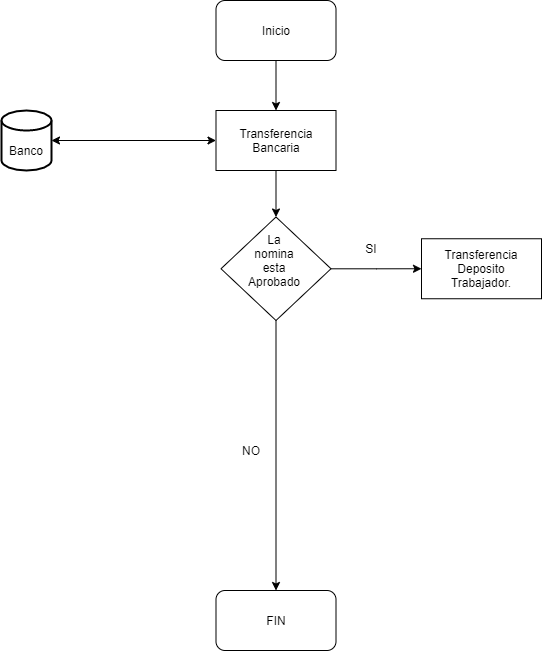

The diagram above was exported from draw.io. Its source (the exported page's mxGraphModel, read from the mxfile embedded in the PNG):
<mxGraphModel dx="868" dy="520" grid="1" gridSize="10" guides="1" tooltips="1" connect="1" arrows="1" fold="1" page="1" pageScale="1" pageWidth="827" pageHeight="1169" math="0" shadow="0">
  <root>
    <mxCell id="0" />
    <mxCell id="1" parent="0" />
    <mxCell id="y_NBhv_FFwxjuOgs4JF7-34" value="" style="rounded=0;whiteSpace=wrap;html=1;" vertex="1" parent="1">
      <mxGeometry x="560" y="288.25" width="120" height="60" as="geometry" />
    </mxCell>
    <mxCell id="y_NBhv_FFwxjuOgs4JF7-42" style="edgeStyle=orthogonalEdgeStyle;rounded=0;orthogonalLoop=1;jettySize=auto;html=1;entryX=0.5;entryY=0;entryDx=0;entryDy=0;" edge="1" parent="1" source="y_NBhv_FFwxjuOgs4JF7-35" target="y_NBhv_FFwxjuOgs4JF7-40">
      <mxGeometry relative="1" as="geometry" />
    </mxCell>
    <mxCell id="y_NBhv_FFwxjuOgs4JF7-35" value="" style="rounded=1;whiteSpace=wrap;html=1;" vertex="1" parent="1">
      <mxGeometry x="354.5" y="50" width="120" height="60" as="geometry" />
    </mxCell>
    <mxCell id="y_NBhv_FFwxjuOgs4JF7-37" value="Transferencia Deposito Trabajador.&lt;br&gt;" style="text;html=1;strokeColor=none;fillColor=none;align=center;verticalAlign=middle;whiteSpace=wrap;rounded=0;" vertex="1" parent="1">
      <mxGeometry x="600" y="308.25" width="40" height="20" as="geometry" />
    </mxCell>
    <mxCell id="y_NBhv_FFwxjuOgs4JF7-39" value="Inicio" style="text;html=1;strokeColor=none;fillColor=none;align=center;verticalAlign=middle;whiteSpace=wrap;rounded=0;" vertex="1" parent="1">
      <mxGeometry x="394.5" y="70" width="40" height="20" as="geometry" />
    </mxCell>
    <mxCell id="y_NBhv_FFwxjuOgs4JF7-48" style="edgeStyle=orthogonalEdgeStyle;rounded=0;orthogonalLoop=1;jettySize=auto;html=1;entryX=0;entryY=0.5;entryDx=0;entryDy=0;" edge="1" parent="1" source="y_NBhv_FFwxjuOgs4JF7-40" target="y_NBhv_FFwxjuOgs4JF7-43">
      <mxGeometry relative="1" as="geometry" />
    </mxCell>
    <mxCell id="y_NBhv_FFwxjuOgs4JF7-40" value="" style="rounded=0;whiteSpace=wrap;html=1;" vertex="1" parent="1">
      <mxGeometry x="354.5" y="160" width="120" height="60" as="geometry" />
    </mxCell>
    <mxCell id="y_NBhv_FFwxjuOgs4JF7-41" value="Transferencia Bancaria" style="text;html=1;strokeColor=none;fillColor=none;align=center;verticalAlign=middle;whiteSpace=wrap;rounded=0;" vertex="1" parent="1">
      <mxGeometry x="394.5" y="180" width="40" height="20" as="geometry" />
    </mxCell>
    <mxCell id="y_NBhv_FFwxjuOgs4JF7-49" style="edgeStyle=orthogonalEdgeStyle;rounded=0;orthogonalLoop=1;jettySize=auto;html=1;entryX=0;entryY=0.5;entryDx=0;entryDy=0;" edge="1" parent="1" source="y_NBhv_FFwxjuOgs4JF7-43" target="y_NBhv_FFwxjuOgs4JF7-34">
      <mxGeometry relative="1" as="geometry" />
    </mxCell>
    <mxCell id="y_NBhv_FFwxjuOgs4JF7-57" style="edgeStyle=orthogonalEdgeStyle;rounded=0;orthogonalLoop=1;jettySize=auto;html=1;entryX=0.5;entryY=0;entryDx=0;entryDy=0;" edge="1" parent="1" source="y_NBhv_FFwxjuOgs4JF7-43" target="y_NBhv_FFwxjuOgs4JF7-53">
      <mxGeometry relative="1" as="geometry" />
    </mxCell>
    <mxCell id="y_NBhv_FFwxjuOgs4JF7-43" value="" style="rhombus;whiteSpace=wrap;html=1;direction=south;" vertex="1" parent="1">
      <mxGeometry x="359.5" y="266.5" width="110" height="103.5" as="geometry" />
    </mxCell>
    <mxCell id="y_NBhv_FFwxjuOgs4JF7-45" value="La nomina esta Aprobado" style="text;html=1;strokeColor=none;fillColor=none;align=center;verticalAlign=middle;whiteSpace=wrap;rounded=0;" vertex="1" parent="1">
      <mxGeometry x="393" y="300" width="40" height="20" as="geometry" />
    </mxCell>
    <mxCell id="y_NBhv_FFwxjuOgs4JF7-50" value="SI" style="text;html=1;strokeColor=none;fillColor=none;align=center;verticalAlign=middle;whiteSpace=wrap;rounded=0;" vertex="1" parent="1">
      <mxGeometry x="490" y="288.25" width="40" height="20" as="geometry" />
    </mxCell>
    <mxCell id="y_NBhv_FFwxjuOgs4JF7-53" value="" style="rounded=1;whiteSpace=wrap;html=1;" vertex="1" parent="1">
      <mxGeometry x="354.5" y="640" width="120" height="60" as="geometry" />
    </mxCell>
    <mxCell id="y_NBhv_FFwxjuOgs4JF7-54" value="FIN" style="text;html=1;strokeColor=none;fillColor=none;align=center;verticalAlign=middle;whiteSpace=wrap;rounded=0;" vertex="1" parent="1">
      <mxGeometry x="394.5" y="660" width="40" height="20" as="geometry" />
    </mxCell>
    <mxCell id="y_NBhv_FFwxjuOgs4JF7-58" value="NO&lt;br&gt;" style="text;html=1;strokeColor=none;fillColor=none;align=center;verticalAlign=middle;whiteSpace=wrap;rounded=0;" vertex="1" parent="1">
      <mxGeometry x="370" y="490" width="40" height="20" as="geometry" />
    </mxCell>
    <mxCell id="y_NBhv_FFwxjuOgs4JF7-59" value="" style="strokeWidth=2;html=1;shape=mxgraph.flowchart.database;whiteSpace=wrap;" vertex="1" parent="1">
      <mxGeometry x="140" y="160" width="50" height="60" as="geometry" />
    </mxCell>
    <mxCell id="y_NBhv_FFwxjuOgs4JF7-61" value="" style="endArrow=classic;startArrow=classic;html=1;entryX=0;entryY=0.5;entryDx=0;entryDy=0;exitX=1;exitY=0.5;exitDx=0;exitDy=0;exitPerimeter=0;" edge="1" parent="1" source="y_NBhv_FFwxjuOgs4JF7-59" target="y_NBhv_FFwxjuOgs4JF7-40">
      <mxGeometry width="50" height="50" relative="1" as="geometry">
        <mxPoint x="230" y="189.5" as="sourcePoint" />
        <mxPoint x="310" y="189.5" as="targetPoint" />
      </mxGeometry>
    </mxCell>
    <mxCell id="y_NBhv_FFwxjuOgs4JF7-62" value="Banco&lt;br&gt;" style="text;html=1;strokeColor=none;fillColor=none;align=center;verticalAlign=middle;whiteSpace=wrap;rounded=0;" vertex="1" parent="1">
      <mxGeometry x="145" y="190" width="40" height="20" as="geometry" />
    </mxCell>
  </root>
</mxGraphModel>